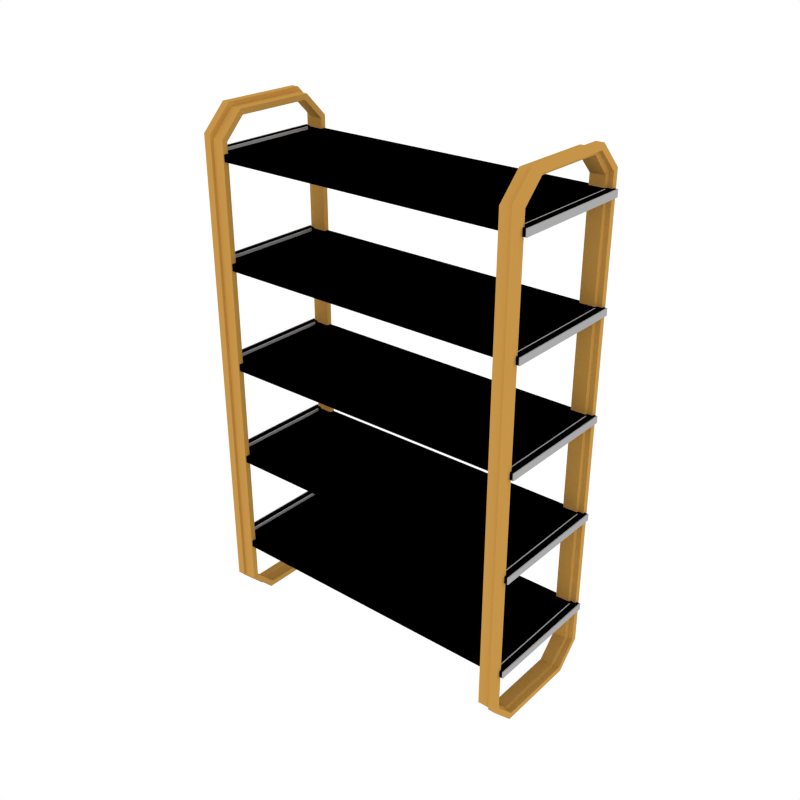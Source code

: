 # Source: Props_Shelf_Tall.blend  (saved by Blender 3.6.13; exported with 4.5.12 LTS)
import bpy
from mathutils import Matrix  # noqa: F401  (used for matrix-valued properties, if any)

bpy.ops.wm.read_factory_settings(use_empty=True)
scene = bpy.context.scene
scene.name = 'Scene'

# ---- collections
col_collection_1 = bpy.data.collections.new('Collection 1'); scene.collection.children.link(col_collection_1)

# ---- materials (node trees are filled in below, after node groups)
mat_accent = bpy.data.materials.new('Accent')
mat_accent.alpha_threshold = 0.0
mat_accent.diffuse_color = (0.5596, 0.2977, 0.06679, 1.0)
mat_accent.roughness = 0.5
mat_main = bpy.data.materials.new('Main')
mat_main.alpha_threshold = 0.0
mat_main.diffuse_color = (0.402, 0.402, 0.402, 1.0)
mat_main.roughness = 0.5
mat_darkgrey = bpy.data.materials.new('DarkGrey')
mat_darkgrey.alpha_threshold = 0.0
mat_darkgrey.diffuse_color = (0.2395, 0.2395, 0.2395, 1.0)
mat_darkgrey.roughness = 0.5

# ---- material node trees

# ---- world
world_world = bpy.data.worlds.new('World'); scene.world = world_world
world_world.color = (1.0, 1.0, 1.0)
world_world.use_sun_shadow = False
world_world.sun_shadow_jitter_overblur = 0.0
world_world.cycles.sampling_method = 'NONE'
world_world.cycles.sample_map_resolution = 256

# ---- meshes
me_cube_005 = bpy.data.meshes.new('Cube.005')
me_cube_005.from_pydata([(-1.004, -0.259, 0.003508), (-1.004, -0.4054, 0.1499), (-1.004, -0.4054, 2.964), (-1.004, -0.259, 3.11), (-1.004, 0.4054, 0.1499), (-1.004, 0.259, 0.003508), (-1.004, 0.259, 3.11), (-1.004, 0.4054, 2.964), (-0.8817, -0.3905, 0.1471), (-0.8817, -0.2495, 0.006146), (-0.8817, -0.2495, 3.083), (-0.8817, -0.3905, 2.942), (-0.8817, 0.2495, 0.006146), (-0.8817, 0.3905, 0.1471), (-0.8817, 0.3905, 2.942), (-0.8817, 0.2495, 3.083), (-0.9579, 0.259, 0.003508), (-0.9579, 0.4054, 0.1499), (-0.9579, 0.259, 3.11), (-0.9579, 0.4054, 2.964), (-0.9579, -0.259, 0.003508), (-0.9579, -0.4054, 0.1499), (-0.9579, -0.259, 3.11), (-0.9579, -0.4054, 2.964), (-0.9574, 0.3905, 0.1471), (-0.9574, 0.2495, 3.083), (-0.9574, -0.2495, 0.006146), (-0.9574, -0.3905, 2.942), (-0.9574, 0.2495, 0.006146), (-0.9574, 0.3905, 2.942), (-0.9574, -0.3905, 0.1471), (-0.9574, -0.2495, 3.083), (-1.004, -0.2449, 0.03751), (-1.004, -0.3714, 0.164), (-1.004, -0.3714, 2.95), (-1.004, -0.2449, 3.076), (-1.004, 0.3714, 0.164), (-1.004, 0.2449, 0.03751), (-1.004, 0.2449, 3.076), (-1.004, 0.3714, 2.95), (-0.8817, -0.3565, 0.1612), (-0.8817, -0.2354, 0.04015), (-0.8817, -0.2354, 3.049), (-0.8817, -0.3565, 2.928), (-0.8817, 0.2354, 0.04015), (-0.8817, 0.3565, 0.1612), (-0.8817, 0.3565, 2.928), (-0.8817, 0.2354, 3.049), (-0.9674, 0.2433, 0.03672), (-0.9729, 0.3714, 0.1627), (-0.9796, 0.2449, 3.076), (-0.9776, 0.3722, 2.949), (-0.9674, -0.2433, 0.03672), (-0.9729, -0.3714, 0.1627), (-0.9796, -0.2449, 3.076), (-0.9776, -0.3722, 2.949), (-0.9629, 0.3579, 0.1633), (-0.9741, 0.2363, 3.052), (-0.9542, -0.2378, 0.04202), (-0.9698, -0.3567, 2.931), (-0.9542, 0.2378, 0.04202), (-0.9698, 0.3567, 2.931), (-0.9629, -0.3579, 0.1633), (-0.9741, -0.2363, 3.052), (-1.028, -0.3843, 2.867), (-1.028, 0.3843, 2.867), (-1.028, -0.3843, 2.826), (-1.028, 0.3843, 2.826), (-0.9838, -0.3459, 2.867), (-0.9838, 0.3459, 2.867), (-0.9838, -0.3459, 2.851), (-0.9838, 0.3459, 2.851), (1.022, -0.3843, 2.867), (1.022, 0.3843, 2.867), (1.022, -0.3843, 2.826), (1.022, 0.3843, 2.826), (0.9769, -0.3459, 2.867), (0.9769, 0.3459, 2.867), (0.9769, -0.3459, 2.851), (0.9769, 0.3459, 2.851), (-1.028, -0.3843, 2.258), (-1.028, 0.3843, 2.258), (-1.028, -0.3843, 2.217), (-1.028, 0.3843, 2.217), (-0.9838, -0.3459, 2.258), (-0.9838, 0.3459, 2.258), (-0.9838, -0.3459, 2.241), (-0.9838, 0.3459, 2.241), (1.022, -0.3843, 2.258), (1.022, 0.3843, 2.258), (1.022, -0.3843, 2.217), (1.022, 0.3843, 2.217), (0.9769, -0.3459, 2.258), (0.9769, 0.3459, 2.258), (0.9769, -0.3459, 2.241), (0.9769, 0.3459, 2.241), (-1.028, -0.3843, 1.648), (-1.028, 0.3843, 1.648), (-1.028, -0.3843, 1.607), (-1.028, 0.3843, 1.607), (-0.9838, -0.3459, 1.648), (-0.9838, 0.3459, 1.648), (-0.9838, -0.3459, 1.632), (-0.9838, 0.3459, 1.632), (1.022, -0.3843, 1.648), (1.022, 0.3843, 1.648), (1.022, -0.3843, 1.607), (1.022, 0.3843, 1.607), (0.9769, -0.3459, 1.648), (0.9769, 0.3459, 1.648), (0.9769, -0.3459, 1.632), (0.9769, 0.3459, 1.632), (-1.028, -0.3843, 1.039), (-1.028, 0.3843, 1.039), (-1.028, -0.3843, 0.998), (-1.028, 0.3843, 0.998), (-0.9838, -0.3459, 1.039), (-0.9838, 0.3459, 1.039), (-0.9838, -0.3459, 1.022), (-0.9838, 0.3459, 1.022), (1.022, -0.3843, 1.039), (1.022, 0.3843, 1.039), (1.022, -0.3843, 0.998), (1.022, 0.3843, 0.998), (0.9769, -0.3459, 1.039), (0.9769, 0.3459, 1.039), (0.9769, -0.3459, 1.022), (0.9769, 0.3459, 1.022), (-1.028, -0.3843, 0.4295), (-1.028, 0.3843, 0.4295), (-1.028, -0.3843, 0.3886), (-1.028, 0.3843, 0.3886), (-0.9838, -0.3459, 0.4295), (-0.9838, 0.3459, 0.4295), (-0.9838, -0.3459, 0.4127), (-0.9838, 0.3459, 0.4127), (1.022, -0.3843, 0.4295), (1.022, 0.3843, 0.4295), (1.022, -0.3843, 0.3886), (1.022, 0.3843, 0.3886), (0.9769, -0.3459, 0.4295), (0.9769, 0.3459, 0.4295), (0.9769, -0.3459, 0.4127), (0.9769, 0.3459, 0.4127)], [], [(18, 6, 3, 22), (21, 23, 2, 1), (24, 29, 14, 13), (16, 5, 4, 17), (25, 15, 14, 29), (26, 9, 8, 30), (22, 3, 2, 23), (28, 12, 9, 26), (5, 16, 20, 0), (31, 22, 23, 27), (0, 20, 21, 1), (6, 18, 19, 7), (28, 16, 17, 24), (4, 7, 19, 17), (30, 27, 23, 21), (25, 18, 22, 31), (15, 25, 31, 10), (8, 11, 27, 30), (12, 28, 24, 13), (10, 31, 27, 11), (16, 28, 26, 20), (20, 26, 30, 21), (18, 25, 29, 19), (17, 19, 29, 24), (50, 54, 35, 38), (53, 33, 34, 55), (56, 45, 46, 61), (48, 49, 36, 37), (57, 61, 46, 47), (58, 62, 40, 41), (54, 55, 34, 35), (60, 58, 41, 44), (37, 32, 52, 48), (63, 59, 55, 54), (32, 33, 53, 52), (38, 39, 51, 50), (60, 56, 49, 48), (36, 49, 51, 39), (62, 53, 55, 59), (57, 63, 54, 50), (47, 42, 63, 57), (40, 62, 59, 43), (44, 45, 56, 60), (42, 43, 59, 63), (48, 52, 58, 60), (52, 53, 62, 58), (50, 51, 61, 57), (49, 56, 61, 51), (12, 13, 45, 44), (4, 5, 37, 36), (6, 7, 39, 38), (14, 15, 47, 46), (0, 1, 33, 32), (8, 9, 41, 40), (10, 11, 43, 42), (2, 3, 35, 34), (5, 0, 32, 37), (9, 12, 44, 41), (11, 8, 40, 43), (1, 2, 34, 33), (15, 10, 42, 47), (3, 6, 38, 35), (7, 4, 36, 39), (13, 14, 46, 45), (72, 76, 68, 64), (65, 73, 75, 67), (65, 67, 66, 64), (72, 64, 66, 74), (69, 77, 73, 65), (69, 68, 70, 71), (70, 78, 79, 71), (65, 64, 68, 69), (71, 79, 77, 69), (76, 78, 70, 68), (73, 72, 74, 75), (77, 79, 78, 76), (73, 77, 76, 72), (67, 75, 74, 66), (88, 92, 84, 80), (81, 89, 91, 83), (81, 83, 82, 80), (88, 80, 82, 90), (85, 93, 89, 81), (85, 84, 86, 87), (86, 94, 95, 87), (81, 80, 84, 85), (87, 95, 93, 85), (92, 94, 86, 84), (89, 88, 90, 91), (93, 95, 94, 92), (89, 93, 92, 88), (83, 91, 90, 82), (104, 108, 100, 96), (97, 105, 107, 99), (97, 99, 98, 96), (104, 96, 98, 106), (101, 109, 105, 97), (101, 100, 102, 103), (102, 110, 111, 103), (97, 96, 100, 101), (103, 111, 109, 101), (108, 110, 102, 100), (105, 104, 106, 107), (109, 111, 110, 108), (105, 109, 108, 104), (99, 107, 106, 98), (120, 124, 116, 112), (113, 121, 123, 115), (113, 115, 114, 112), (120, 112, 114, 122), (117, 125, 121, 113), (117, 116, 118, 119), (118, 126, 127, 119), (113, 112, 116, 117), (119, 127, 125, 117), (124, 126, 118, 116), (121, 120, 122, 123), (125, 127, 126, 124), (121, 125, 124, 120), (115, 123, 122, 114), (136, 140, 132, 128), (129, 137, 139, 131), (129, 131, 130, 128), (136, 128, 130, 138), (133, 141, 137, 129), (133, 132, 134, 135), (134, 142, 143, 135), (129, 128, 132, 133), (135, 143, 141, 133), (140, 142, 134, 132), (137, 136, 138, 139), (141, 143, 142, 140), (137, 141, 140, 136), (131, 139, 138, 130)])
me_cube_005.polygons.foreach_set('material_index', [0, 0, 0, 0, 0, 0, 0, 0, 0, 0, 0, 0, 0, 0, 0, 0, 0, 0, 0, 0, 0, 0, 0, 0, 0, 0, 0, 0, 0, 0, 0, 0, 0, 0, 0, 0, 0, 0, 0, 0, 0, 0, 0, 0, 0, 0, 0, 0, 0, 0, 0, 0, 0, 0, 0, 0, 0, 0, 0, 0, 0, 0, 0, 0, 1, 1, 1, 1, 1, 1, 2, 1, 1, 1, 1, 1, 1, 1, 1, 1, 1, 1, 1, 1, 2, 1, 1, 1, 1, 1, 1, 1, 1, 1, 1, 1, 1, 1, 2, 1, 1, 1, 1, 1, 1, 1, 1, 1, 1, 1, 1, 1, 2, 1, 1, 1, 1, 1, 1, 1, 1, 1, 1, 1, 1, 1, 2, 1, 1, 1, 1, 1, 1, 1])
me_cube_005.materials.append(mat_accent)
me_cube_005.materials.append(mat_main)
me_cube_005.materials.append(mat_darkgrey)
me_cube_005.use_remesh_preserve_volume = False
me_cube_005.use_remesh_preserve_attributes = False
me_cube_005.use_mirror_vertex_groups = False
me_cube_005.update()

# ---- objects
ob_props_shelf_tall = bpy.data.objects.new('Props_Shelf_Tall', me_cube_005)

# ---- transforms, parenting, visibility, modifiers, constraints
ob_props_shelf_tall.location = (0.0, 0.0, 0.0)
ob_props_shelf_tall.lineart.crease_threshold = 0.0
_m = ob_props_shelf_tall.modifiers.new('Mirror', 'MIRROR')
_m.use_clip = True

# ---- collection membership
col_collection_1.objects.link(ob_props_shelf_tall)

# ---- scene / render settings (as saved in the file)
scene.frame_start = 1; scene.frame_end = 250; scene.frame_set(0)
scene.render.engine = 'CYCLES'
scene.render.resolution_x = 1000
scene.render.resolution_y = 1000
scene.render.dither_intensity = 0.0
scene.cycles.samples = 200
scene.cycles.sampling_pattern = 'TABULATED_SOBOL'
scene.cycles.light_sampling_threshold = 0.0
scene.cycles.use_adaptive_sampling = False
scene.cycles.use_light_tree = False
scene.cycles.caustics_reflective = False
scene.cycles.caustics_refractive = False
scene.cycles.blur_glossy = 0.0
scene.cycles.max_bounces = 2
scene.cycles.pixel_filter_type = 'GAUSSIAN'
scene.cycles.sample_clamp_indirect = 0.0
scene.view_settings.view_transform = 'Standard'
bpy.context.view_layer.update()

# ---- added for rendering (the .blend has no active camera): camera
cam_auto = bpy.data.cameras.new('AutoCamera')
cam_auto.lens = 50.0
cam_auto.sensor_width = 36.0
cam_auto.clip_end = 1000.0
ob_auto_camera = bpy.data.objects.new('AutoCamera', cam_auto)
scene.collection.objects.link(ob_auto_camera)
ob_auto_camera.location = (3.52799, -4.23359, 4.37925)
ob_auto_camera.rotation_euler = (1.09748, -7.21219e-08, 0.694738)
scene.camera = ob_auto_camera
bpy.context.view_layer.update()
